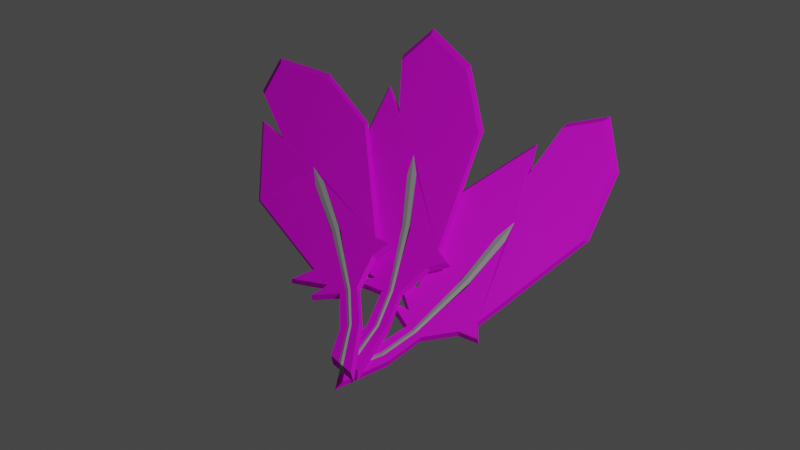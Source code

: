 # Source: LP_Feather.blend  (saved by Blender 2.92.15; exported with 4.5.12 LTS)
import bpy
from mathutils import Matrix  # noqa: F401  (used for matrix-valued properties, if any)

bpy.ops.wm.read_factory_settings(use_empty=True)
scene = bpy.context.scene
scene.name = 'Scene'

# ---- collections
col_collection = bpy.data.collections.new('Collection'); scene.collection.children.link(col_collection)

# ---- images (referenced by path relative to the original .blend; pixels are not part of the script)
import os
ASSET_DIR = os.environ.get("B2B_ASSET_DIR", "")  # directory of the original .blend (textures are referenced by path, not embedded)
HERE = os.path.dirname(os.path.abspath(__file__))  # packed textures are extracted next to this script under _unpacked/

def load_image(name, relpath, width, height, colorspace="sRGB"):
    """Load a texture the original file referenced (path relative to the .blend, or extracted next to this script)."""
    p = next((c for c in (os.path.join(HERE, relpath), os.path.join(ASSET_DIR, relpath)) if relpath and os.path.exists(c)), "")
    if p:
        img = bpy.data.images.load(p, check_existing=True)
        img.name = name
    else:  # same state as the original file: an image datablock whose file is absent (Cycles renders it pink)
        img = bpy.data.images.new(name, width, height)
        img.source = "FILE"
        img.filepath = "//" + (relpath or name)
    img.colorspace_settings.name = colorspace
    return img
img_imphenziapalette01_256_gradient_png = load_image('ImphenziaPalette01-256-Gradient.png', 'ImphenziaPalette01-256-Gradient.png', 1024, 1024, 'sRGB')

# ---- materials (node trees are filled in below, after node groups)
mat_material_002 = bpy.data.materials.new('Material.002')
mat_material_002.use_transparent_shadow = False
mat_material_001 = bpy.data.materials.new('Material.001')
mat_material_001.use_transparent_shadow = False

# ---- material node trees
mat_material_002.use_nodes = True; mat_material_002.node_tree.nodes.clear()
_N = mat_material_002.node_tree.nodes; _L = mat_material_002.node_tree.links
n0 = _N.new('ShaderNodeBsdfPrincipled'); n0.name = 'Principled BSDF'; n0.location = (10, 300)
n0.distribution = 'GGX'
n0.subsurface_method = 'BURLEY'
n0.inputs[1].default_value = 0.3235
n0.inputs[2].default_value = 0.6912
n0.inputs[3].default_value = 1.45
n0.inputs[13].default_value = 0.3382
n0.inputs[27].default_value = (0.0, 0.0, 0.0, 1.0)
n0.inputs[28].default_value = 1.0
n1 = _N.new('ShaderNodeOutputMaterial'); n1.name = 'Material Output'; n1.location = (300, 300)
n2 = _N.new('ShaderNodeTexImage'); n2.name = 'Image Texture'; n2.location = (-280, 280)
n2.image = img_imphenziapalette01_256_gradient_png
_L.new(n0.outputs[0], n1.inputs[0])
_L.new(n2.outputs[0], n0.inputs[0])
n1.is_active_output = True
mat_material_001.use_nodes = True; mat_material_001.node_tree.nodes.clear()
_N = mat_material_001.node_tree.nodes; _L = mat_material_001.node_tree.links
n0 = _N.new('ShaderNodeBsdfPrincipled'); n0.name = 'Principled BSDF'; n0.location = (10, 300)
n0.distribution = 'GGX'
n0.subsurface_method = 'BURLEY'
n0.inputs[0].default_value = (0.3185, 0.3185, 0.3185, 1.0)
n0.inputs[3].default_value = 1.45
n0.inputs[27].default_value = (0.0, 0.0, 0.0, 1.0)
n0.inputs[28].default_value = 1.0
n1 = _N.new('ShaderNodeOutputMaterial'); n1.name = 'Material Output'; n1.location = (300, 300)
_L.new(n0.outputs[0], n1.inputs[0])
n1.is_active_output = True

# ---- world
world_world = bpy.data.worlds.new('World'); scene.world = world_world
world_world.use_nodes = True; world_world.node_tree.nodes.clear()
_N = world_world.node_tree.nodes; _L = world_world.node_tree.links
n0 = _N.new('ShaderNodeOutputWorld'); n0.name = 'World Output'; n0.location = (300, 300)
n1 = _N.new('ShaderNodeBackground'); n1.name = 'Background'; n1.location = (10, 300)
n1.inputs[0].default_value = (0.05088, 0.05088, 0.05088, 1.0)
_L.new(n1.outputs[0], n0.inputs[0])
n0.is_active_output = True
world_world.color = (0.05088, 0.05088, 0.05088)
world_world.use_sun_shadow = False
world_world.sun_shadow_jitter_overblur = 0.0

# ---- cameras
cam_camera = bpy.data.cameras.new('Camera')
cam_camera.clip_end = 100.0
cam_camera.ortho_scale = 7.314

# ---- lights
light_light = bpy.data.lights.new('Light', 'POINT')
light_light.transmission_factor = 0.0
light_light.energy = 1000.0
light_light.shadow_soft_size = 0.1
light_light.shadow_maximum_resolution = 0.006
light_light.use_absolute_resolution = True

# ---- meshes
me_plane = bpy.data.meshes.new('Plane')
me_plane.from_pydata([(0.007954, -0.9432, 0.0), (0.01403, -1.049, 0.0), (0.166, -0.9214, 0.0), (0.09835, -0.8872, 0.0), (0.2538, -0.8057, 0.0), (0.1929, -0.775, 0.0), (0.1141, -0.6962, 0.0), (0.1856, -0.7127, 0.0), (0.1086, -0.5826, 0.0), (0.1929, -0.6193, 0.0), (0.246, -0.2017, 0.0), (0.4951, 0.09139, 0.0), (0.4951, -0.04598, 0.0), (0.5885, 0.2086, 0.0), (0.7442, 0.2819, 0.0), (0.8193, 0.04377, 0.0), (0.7607, -0.2676, 0.0), (0.442, -0.698, 0.0), (0.4566, -0.7603, 0.0), (0.3815, -0.7493, 0.0), (0.4896, -0.2584, -0.00313), (0.336, -0.5629, 0.0), (0.3717, -0.5695, 0.0), (0.007954, -0.9432, 0.04293), (0.01403, -1.049, 0.04293), (0.166, -0.9214, 0.04293), (0.4722, -0.344, 0.0), (0.438, -0.3331, 0.0), (0.1389, -0.9077, 0.0), (0.1254, -0.9009, 0.0), (0.2294, -0.7934, 0.0), (0.2172, -0.7873, 0.0), (0.0116, -1.007, 0.0), (0.01038, -0.9857, 0.0), (0.09835, -0.8872, 0.04293), (0.2538, -0.8057, 0.04293), (0.1929, -0.775, 0.04293), (0.1141, -0.6962, 0.04293), (0.1856, -0.7127, 0.04293), (0.1086, -0.5826, 0.04293), (0.1929, -0.6193, 0.04293), (0.246, -0.2017, 0.04293), (0.4951, 0.09139, 0.04293), (0.4951, -0.04598, 0.04293), (0.5885, 0.2086, 0.04293), (0.7442, 0.2819, 0.04293), (0.8193, 0.04377, 0.04293), (0.7607, -0.2676, 0.04293), (0.442, -0.698, 0.04293), (0.4566, -0.7603, 0.04293), (0.3815, -0.7493, 0.04293), (0.4896, -0.2584, 0.0464), (0.336, -0.5629, 0.04293), (0.3717, -0.5695, 0.04293), (0.4722, -0.344, 0.04293), (0.438, -0.3331, 0.04293), (0.1389, -0.9077, 0.04293), (0.1254, -0.9009, 0.04293), (0.2294, -0.7934, 0.04293), (0.2172, -0.7873, 0.04293), (0.0116, -1.007, 0.04293), (0.01038, -0.9857, 0.04293), (0.08831, -0.9034, 0.02146), (0.1877, -0.7855, 0.02146), (-0.0002979, -1.074, 0.02146), (-0.002849, -1.022, 0.02146), (0.6034, 0.2482, 0.02146), (0.5053, -0.01938, 0.02146), (0.1049, -0.7027, 0.02146), (0.3859, -0.7585, 0.02146), (0.2516, -0.8178, 0.02146), (-0.006678, -0.9623, 0.02146), (-0.004126, -0.9992, 0.02146), (0.767, 0.3252, 0.02146), (0.18, -0.72, 0.02146), (0.8459, 0.07493, 0.02146), (0.09912, -0.5834, 0.02146), (0.7844, -0.2523, 0.02146), (0.1877, -0.6219, 0.02146), (0.1594, -0.9393, 0.02146), (0.4494, -0.7046, 0.02146), (0.2435, -0.183, 0.02146), (0.4648, -0.7701, 0.02146), (0.5053, 0.125, 0.02146)], [], [(13, 14, 15, 12), (11, 12, 20, 10), (16, 20, 12, 15), (8, 9, 7), (17, 26, 20, 16), (6, 7, 5), (18, 19, 17), (10, 20, 27, 9), (21, 7, 9, 27), (22, 26, 17, 19), (28, 30, 4, 2), (0, 3, 29, 33), (30, 22, 19, 4), (7, 21, 31, 5), (3, 5, 31, 29), (32, 28, 2, 1), (44, 43, 46, 45), (42, 41, 51, 43), (47, 46, 43, 51), (39, 38, 40), (48, 47, 51, 54), (37, 36, 38), (49, 48, 50), (41, 40, 55, 51), (52, 55, 40, 38), (53, 50, 48, 54), (56, 25, 35, 58), (23, 61, 57, 34), (58, 35, 50, 53), (38, 36, 59, 52), (34, 57, 59, 36), (60, 24, 25, 56), (63, 62, 34, 36), (65, 64, 24, 60), (67, 43, 44, 66), (63, 36, 37, 68), (70, 69, 50, 35), (62, 71, 23, 34), (71, 72, 61, 23), (66, 44, 45, 73), (68, 37, 38, 74), (73, 45, 46, 75), (74, 38, 39, 76), (75, 46, 47, 77), (76, 39, 40, 78), (64, 79, 25, 24), (77, 47, 48, 80), (78, 40, 41, 81), (80, 48, 49, 82), (81, 41, 42, 83), (79, 70, 35, 25), (82, 49, 50, 69), (83, 42, 43, 67), (11, 83, 67, 12), (18, 82, 69, 19), (2, 4, 70, 79), (10, 81, 83, 11), (17, 80, 82, 18), (9, 78, 81, 10), (16, 77, 80, 17), (1, 2, 79, 64), (8, 76, 78, 9), (15, 75, 77, 16), (7, 74, 76, 8), (14, 73, 75, 15), (6, 68, 74, 7), (13, 66, 73, 14), (0, 33, 72, 71), (3, 0, 71, 62), (4, 19, 69, 70), (5, 63, 68, 6), (12, 67, 66, 13), (32, 1, 64, 65), (5, 3, 62, 63)])
_uv = me_plane.uv_layers.new(name='UVMap')
_uv.uv.foreach_set('vector', [0.8323, 0.664, 0.833, 0.664, 0.8321, 0.6634, 0.8313, 0.6637, 0.8315, 0.6634, 0.8313, 0.6637, 0.8306, 0.6641, 0.8313, 0.6636, 0.8314, 0.6629, 0.8306, 0.6641, 0.8313, 0.6637, 0.8321, 0.6634, 0.8324, 0.6638, 0.8324, 0.6639, 0.8326, 0.6639, 0.8227, 0.6602, 0.8283, 0.6646, 0.8306, 0.6641, 0.8314, 0.6629, 0.8326, 0.6639, 0.8326, 0.6639, 0.8327, 0.664, 0.8222, 0.6591, 0.8206, 0.6593, 0.8227, 0.6602, 0.8313, 0.6636, 0.8306, 0.6641, 0.8312, 0.6643, 0.8324, 0.6639, 0.8321, 0.6642, 0.8326, 0.6639, 0.8324, 0.6639, 0.8312, 0.6643, 0.8234, 0.664, 0.8283, 0.6646, 0.8227, 0.6602, 0.8206, 0.6593, 0.7946, 0.6533, 0.8139, 0.6603, 0.815, 0.6581, 0.7971, 0.6507, 0.8329, 0.664, 0.8329, 0.664, 0.8329, 0.664, 0.833, 0.6641, 0.8139, 0.6603, 0.8234, 0.664, 0.8206, 0.6593, 0.815, 0.6581, 0.8326, 0.6639, 0.8321, 0.6642, 0.8327, 0.664, 0.8327, 0.664, 0.8329, 0.664, 0.8327, 0.664, 0.8327, 0.664, 0.8329, 0.664, 0.7798, 0.6425, 0.7946, 0.6533, 0.7971, 0.6507, 0.7799, 0.6399, 0.8325, 0.6636, 0.8316, 0.663, 0.8319, 0.6638, 0.833, 0.6641, 0.8315, 0.6633, 0.8316, 0.6631, 0.8314, 0.6622, 0.8316, 0.663, 0.831, 0.6636, 0.8319, 0.6638, 0.8316, 0.663, 0.8314, 0.6622, 0.8324, 0.6638, 0.8326, 0.6638, 0.8325, 0.6637, 0.8233, 0.6589, 0.831, 0.6636, 0.8314, 0.6622, 0.8303, 0.6602, 0.8326, 0.6639, 0.8328, 0.6639, 0.8326, 0.6638, 0.8222, 0.6592, 0.8233, 0.6589, 0.8212, 0.6579, 0.8316, 0.6631, 0.8325, 0.6637, 0.8319, 0.6625, 0.8314, 0.6622, 0.8325, 0.6632, 0.8319, 0.6625, 0.8325, 0.6637, 0.8326, 0.6638, 0.8266, 0.6569, 0.8212, 0.6579, 0.8233, 0.6589, 0.8303, 0.6602, 0.7995, 0.6424, 0.7992, 0.6459, 0.8167, 0.6545, 0.8176, 0.6522, 0.8329, 0.664, 0.833, 0.664, 0.8329, 0.664, 0.8329, 0.664, 0.8176, 0.6522, 0.8167, 0.6545, 0.8212, 0.6579, 0.8266, 0.6569, 0.8326, 0.6638, 0.8328, 0.6639, 0.8328, 0.6639, 0.8325, 0.6632, 0.8329, 0.664, 0.8329, 0.664, 0.8328, 0.6639, 0.8328, 0.6639, 0.7816, 0.6384, 0.7797, 0.6402, 0.7992, 0.6459, 0.7995, 0.6424, 0.8328, 0.6639, 0.8329, 0.664, 0.8329, 0.664, 0.8328, 0.6639, 0.7793, 0.6398, 0.7781, 0.6392, 0.7797, 0.6402, 0.7816, 0.6384, 0.8315, 0.6634, 0.8316, 0.663, 0.8325, 0.6636, 0.8325, 0.6638, 0.8328, 0.6639, 0.8328, 0.6639, 0.8326, 0.6639, 0.8326, 0.6639, 0.8149, 0.6559, 0.8209, 0.6586, 0.8212, 0.6579, 0.8167, 0.6545, 0.8329, 0.664, 0.833, 0.664, 0.8329, 0.664, 0.8329, 0.664, 0.833, 0.664, 0.833, 0.664, 0.833, 0.664, 0.8329, 0.664, 0.8325, 0.6638, 0.8325, 0.6636, 0.833, 0.6641, 0.8335, 0.6643, 0.8326, 0.6639, 0.8326, 0.6639, 0.8326, 0.6638, 0.8326, 0.6639, 0.8335, 0.6643, 0.833, 0.6641, 0.8319, 0.6638, 0.8321, 0.6637, 0.8326, 0.6639, 0.8326, 0.6638, 0.8324, 0.6638, 0.8324, 0.6638, 0.8321, 0.6637, 0.8319, 0.6638, 0.831, 0.6636, 0.8314, 0.6633, 0.8324, 0.6638, 0.8324, 0.6638, 0.8325, 0.6637, 0.8324, 0.6638, 0.7781, 0.6392, 0.7963, 0.6475, 0.7992, 0.6459, 0.7797, 0.6402, 0.8314, 0.6633, 0.831, 0.6636, 0.8233, 0.6589, 0.823, 0.6596, 0.8324, 0.6638, 0.8325, 0.6637, 0.8316, 0.6631, 0.8314, 0.6633, 0.823, 0.6596, 0.8233, 0.6589, 0.8222, 0.6592, 0.8222, 0.6592, 0.8314, 0.6633, 0.8316, 0.6631, 0.8315, 0.6633, 0.8315, 0.6634, 0.7963, 0.6475, 0.8149, 0.6559, 0.8167, 0.6545, 0.7992, 0.6459, 0.8222, 0.6592, 0.8222, 0.6592, 0.8212, 0.6579, 0.8209, 0.6586, 0.8315, 0.6634, 0.8315, 0.6633, 0.8316, 0.663, 0.8315, 0.6634, 0.8315, 0.6634, 0.8315, 0.6634, 0.8315, 0.6634, 0.8313, 0.6637, 0.8222, 0.6591, 0.8222, 0.6592, 0.8209, 0.6586, 0.8206, 0.6593, 0.7971, 0.6507, 0.815, 0.6581, 0.8149, 0.6559, 0.7963, 0.6475, 0.8313, 0.6636, 0.8314, 0.6633, 0.8315, 0.6634, 0.8315, 0.6634, 0.8227, 0.6602, 0.823, 0.6596, 0.8222, 0.6592, 0.8222, 0.6591, 0.8324, 0.6639, 0.8324, 0.6638, 0.8314, 0.6633, 0.8313, 0.6636, 0.8314, 0.6629, 0.8314, 0.6633, 0.823, 0.6596, 0.8227, 0.6602, 0.7799, 0.6399, 0.7971, 0.6507, 0.7963, 0.6475, 0.7781, 0.6392, 0.8324, 0.6638, 0.8324, 0.6638, 0.8324, 0.6638, 0.8324, 0.6639, 0.8321, 0.6634, 0.8321, 0.6637, 0.8314, 0.6633, 0.8314, 0.6629, 0.8326, 0.6639, 0.8326, 0.6639, 0.8324, 0.6638, 0.8324, 0.6638, 0.833, 0.664, 0.8335, 0.6643, 0.8321, 0.6637, 0.8321, 0.6634, 0.8326, 0.6639, 0.8326, 0.6639, 0.8326, 0.6639, 0.8326, 0.6639, 0.8323, 0.664, 0.8325, 0.6638, 0.8335, 0.6643, 0.833, 0.664, 0.8329, 0.664, 0.833, 0.6641, 0.833, 0.664, 0.833, 0.664, 0.8329, 0.664, 0.8329, 0.664, 0.833, 0.664, 0.8329, 0.664, 0.815, 0.6581, 0.8206, 0.6593, 0.8209, 0.6586, 0.8149, 0.6559, 0.8327, 0.664, 0.8328, 0.6639, 0.8326, 0.6639, 0.8326, 0.6639, 0.8313, 0.6637, 0.8315, 0.6634, 0.8325, 0.6638, 0.8323, 0.664, 0.7798, 0.6425, 0.7799, 0.6399, 0.7781, 0.6392, 0.7793, 0.6398, 0.8327, 0.664, 0.8329, 0.664, 0.8329, 0.664, 0.8328, 0.6639])
me_plane.materials.append(mat_material_002)
me_plane.use_remesh_fix_poles = True
me_plane.use_remesh_preserve_attributes = False
me_plane.use_mirror_vertex_groups = False
me_plane.update()
me_plane_001 = bpy.data.meshes.new('Plane.001')
me_plane_001.from_pydata([(0.4896, -0.2584, -0.00313), (0.3616, -0.5484, -0.00313), (0.01099, -0.9963, -0.00313), (0.1322, -0.9043, -0.00313), (0.2233, -0.7903, -0.00313), (0.336, -0.5629, 0.0), (0.3717, -0.5695, 0.0), (0.4722, -0.344, 0.0), (0.438, -0.3331, 0.0), (0.1389, -0.9077, 0.0), (0.1254, -0.9009, 0.0), (0.2294, -0.7934, 0.0), (0.2172, -0.7873, 0.0), (0.0116, -1.007, 0.0), (0.01038, -0.9857, 0.0), (0.4896, -0.2584, 0.0464), (0.3609, -0.55, 0.0464), (0.01099, -0.9963, 0.0464), (0.1322, -0.9043, 0.0464), (0.2233, -0.7903, 0.0464), (0.3461, -0.5457, 0.04293), (0.3771, -0.5519, 0.04293), (0.4722, -0.344, 0.04293), (0.438, -0.3331, 0.04293), (0.1389, -0.9077, 0.04293), (0.1254, -0.9009, 0.04293), (0.2306, -0.794, 0.04293), (0.216, -0.7867, 0.04293), (0.0116, -1.007, 0.04293), (0.01038, -0.9857, 0.04293), (-0.002849, -1.022, 0.02146), (-0.004126, -0.9992, 0.02146), (-0.003488, -1.01, 0.02164)], [], [(2, 3, 9, 13), (3, 4, 11, 9), (5, 1, 4, 12), (4, 1, 6, 11), (1, 5, 8, 0), (10, 12, 4, 3), (14, 10, 3, 2), (1, 0, 7, 6), (17, 28, 24, 18), (18, 24, 26, 19), (20, 27, 19, 16), (19, 26, 21, 16), (16, 15, 23, 20), (25, 18, 19, 27), (29, 17, 18, 25), (16, 21, 22, 15), (32, 30, 28, 17), (31, 32, 17, 29), (14, 2, 32, 31), (2, 13, 30, 32)])
_uv = me_plane_001.uv_layers.new(name='UVMap')
_uv.uv.foreach_set('vector', [0.0, 0.0, 0.0, 0.0, 0.0, 0.0, 0.0, 0.0, 0.0, 0.0, 0.0, 0.0, 0.0, 0.0, 0.0, 0.0, 0.0, 0.0, 0.0, 0.0, 0.0, 0.0, 0.0, 0.0, 0.0, 0.0, 0.0, 0.0, 0.0, 0.0, 0.0, 0.0, 0.0, 0.0, 0.0, 0.0, 0.0, 0.0, 0.0, 0.0, 0.0, 0.0, 0.0, 0.0, 0.0, 0.0, 0.0, 0.0, 0.0, 0.0, 0.0, 0.0, 0.0, 0.0, 0.0, 0.0, 0.0, 0.0, 0.0, 0.0, 0.0, 0.0, 0.0, 0.0, 0.0, 0.0, 0.0, 0.0, 0.0, 0.0, 0.0, 0.0, 0.0, 0.0, 0.0, 0.0, 0.0, 0.0, 0.0, 0.0, 0.0, 0.0, 0.0, 0.0, 0.0, 0.0, 0.0, 0.0, 0.0, 0.0, 0.0, 0.0, 0.0, 0.0, 0.0, 0.0, 0.0, 0.0, 0.0, 0.0, 0.0, 0.0, 0.0, 0.0, 0.0, 0.0, 0.0, 0.0, 0.0, 0.0, 0.0, 0.0, 0.0, 0.0, 0.0, 0.0, 0.0, 0.0, 0.0, 0.0, 0.0, 0.0, 0.0, 0.0, 0.0, 0.0, 0.0, 0.0, 0.0, 0.0, 0.0, 0.0, 0.0, 0.0, 0.0, 0.0, 0.0, 0.0, 0.0, 0.0, 0.0, 0.0, 0.0, 0.0, 0.0, 0.0, 0.0, 0.0, 0.0, 0.0, 0.0, 0.0, 0.0, 0.0, 0.0, 0.0, 0.0, 0.0, 0.0, 0.0])
me_plane_001.materials.append(mat_material_001)
me_plane_001.use_remesh_fix_poles = True
me_plane_001.use_remesh_preserve_attributes = False
me_plane_001.use_mirror_vertex_groups = False
me_plane_001.update()
me_plane_002 = bpy.data.meshes.new('Plane.002')
me_plane_002.from_pydata([(0.007954, -0.9432, 0.0), (0.01403, -1.049, 0.0), (0.166, -0.9214, 0.0), (0.09835, -0.8872, 0.0), (0.2538, -0.8057, 0.0), (0.1929, -0.775, 0.0), (0.1141, -0.6962, 0.0), (0.1856, -0.7127, 0.0), (0.1086, -0.5826, 0.0), (0.1929, -0.6193, 0.0), (0.246, -0.2017, 0.0), (0.4951, 0.09139, 0.0), (0.4951, -0.04598, 0.0), (0.5885, 0.2086, 0.0), (0.7442, 0.2819, 0.0), (0.8193, 0.04377, 0.0), (0.7607, -0.2676, 0.0), (0.442, -0.698, 0.0), (0.4566, -0.7603, 0.0), (0.3815, -0.7493, 0.0), (0.4896, -0.2584, -0.00313), (0.336, -0.5629, 0.0), (0.3717, -0.5695, 0.0), (0.007954, -0.9432, 0.04293), (0.01403, -1.049, 0.04293), (0.166, -0.9214, 0.04293), (0.4722, -0.344, 0.0), (0.438, -0.3331, 0.0), (0.1389, -0.9077, 0.0), (0.1254, -0.9009, 0.0), (0.2294, -0.7934, 0.0), (0.2172, -0.7873, 0.0), (0.0116, -1.007, 0.0), (0.01038, -0.9857, 0.0), (0.09835, -0.8872, 0.04293), (0.2538, -0.8057, 0.04293), (0.1929, -0.775, 0.04293), (0.1141, -0.6962, 0.04293), (0.1856, -0.7127, 0.04293), (0.1086, -0.5826, 0.04293), (0.1929, -0.6193, 0.04293), (0.246, -0.2017, 0.04293), (0.4951, 0.09139, 0.04293), (0.4951, -0.04598, 0.04293), (0.5885, 0.2086, 0.04293), (0.7442, 0.2819, 0.04293), (0.8193, 0.04377, 0.04293), (0.7607, -0.2676, 0.04293), (0.442, -0.698, 0.04293), (0.4566, -0.7603, 0.04293), (0.3815, -0.7493, 0.04293), (0.4896, -0.2584, 0.0464), (0.336, -0.5629, 0.04293), (0.3717, -0.5695, 0.04293), (0.4722, -0.344, 0.04293), (0.438, -0.3331, 0.04293), (0.1389, -0.9077, 0.04293), (0.1254, -0.9009, 0.04293), (0.2294, -0.7934, 0.04293), (0.2172, -0.7873, 0.04293), (0.0116, -1.007, 0.04293), (0.01038, -0.9857, 0.04293), (0.08831, -0.9034, 0.02146), (0.1877, -0.7855, 0.02146), (-0.0002979, -1.074, 0.02146), (-0.002849, -1.022, 0.02146), (0.6034, 0.2482, 0.02146), (0.5053, -0.01938, 0.02146), (0.1049, -0.7027, 0.02146), (0.3859, -0.7585, 0.02146), (0.2516, -0.8178, 0.02146), (-0.006678, -0.9623, 0.02146), (-0.004126, -0.9992, 0.02146), (0.767, 0.3252, 0.02146), (0.18, -0.72, 0.02146), (0.8459, 0.07493, 0.02146), (0.09912, -0.5834, 0.02146), (0.7844, -0.2523, 0.02146), (0.1877, -0.6219, 0.02146), (0.1594, -0.9393, 0.02146), (0.4494, -0.7046, 0.02146), (0.2435, -0.183, 0.02146), (0.4648, -0.7701, 0.02146), (0.5053, 0.125, 0.02146)], [], [(13, 14, 15, 12), (11, 12, 20, 10), (16, 20, 12, 15), (8, 9, 7), (17, 26, 20, 16), (6, 7, 5), (18, 19, 17), (10, 20, 27, 9), (21, 7, 9, 27), (22, 26, 17, 19), (28, 30, 4, 2), (0, 3, 29, 33), (30, 22, 19, 4), (7, 21, 31, 5), (3, 5, 31, 29), (32, 28, 2, 1), (44, 43, 46, 45), (42, 41, 51, 43), (47, 46, 43, 51), (39, 38, 40), (48, 47, 51, 54), (37, 36, 38), (49, 48, 50), (41, 40, 55, 51), (52, 55, 40, 38), (53, 50, 48, 54), (56, 25, 35, 58), (23, 61, 57, 34), (58, 35, 50, 53), (38, 36, 59, 52), (34, 57, 59, 36), (60, 24, 25, 56), (63, 62, 34, 36), (65, 64, 24, 60), (67, 43, 44, 66), (63, 36, 37, 68), (70, 69, 50, 35), (62, 71, 23, 34), (71, 72, 61, 23), (66, 44, 45, 73), (68, 37, 38, 74), (73, 45, 46, 75), (74, 38, 39, 76), (75, 46, 47, 77), (76, 39, 40, 78), (64, 79, 25, 24), (77, 47, 48, 80), (78, 40, 41, 81), (80, 48, 49, 82), (81, 41, 42, 83), (79, 70, 35, 25), (82, 49, 50, 69), (83, 42, 43, 67), (11, 83, 67, 12), (18, 82, 69, 19), (2, 4, 70, 79), (10, 81, 83, 11), (17, 80, 82, 18), (9, 78, 81, 10), (16, 77, 80, 17), (1, 2, 79, 64), (8, 76, 78, 9), (15, 75, 77, 16), (7, 74, 76, 8), (14, 73, 75, 15), (6, 68, 74, 7), (13, 66, 73, 14), (0, 33, 72, 71), (3, 0, 71, 62), (4, 19, 69, 70), (5, 63, 68, 6), (12, 67, 66, 13), (32, 1, 64, 65), (5, 3, 62, 63)])
_uv = me_plane_002.uv_layers.new(name='UVMap')
_uv.uv.foreach_set('vector', [0.4616, 0.5464, 0.4625, 0.5462, 0.4613, 0.5457, 0.4603, 0.5464, 0.4605, 0.546, 0.4603, 0.5464, 0.4595, 0.5474, 0.4603, 0.5463, 0.4603, 0.5452, 0.4595, 0.5474, 0.4603, 0.5464, 0.4613, 0.5457, 0.4617, 0.5461, 0.4617, 0.5463, 0.462, 0.5462, 0.4492, 0.545, 0.4568, 0.5491, 0.4595, 0.5474, 0.4603, 0.5452, 0.462, 0.5462, 0.462, 0.5462, 0.4621, 0.5463, 0.4484, 0.5435, 0.4464, 0.5445, 0.4492, 0.545, 0.4603, 0.5463, 0.4595, 0.5474, 0.4602, 0.5474, 0.4617, 0.5463, 0.4614, 0.547, 0.462, 0.5462, 0.4617, 0.5463, 0.4602, 0.5474, 0.4506, 0.5503, 0.4568, 0.5491, 0.4492, 0.545, 0.4464, 0.5445, 0.4134, 0.5468, 0.4384, 0.549, 0.4393, 0.5452, 0.416, 0.5418, 0.4624, 0.5463, 0.4623, 0.5463, 0.4623, 0.5463, 0.4624, 0.5463, 0.4384, 0.549, 0.4506, 0.5503, 0.4464, 0.5445, 0.4393, 0.5452, 0.462, 0.5462, 0.4614, 0.547, 0.4622, 0.5463, 0.4621, 0.5463, 0.4623, 0.5463, 0.4621, 0.5463, 0.4622, 0.5463, 0.4623, 0.5463, 0.3934, 0.5369, 0.4134, 0.5468, 0.416, 0.5418, 0.393, 0.533, 0.4617, 0.5458, 0.4606, 0.5453, 0.4611, 0.5464, 0.4624, 0.5463, 0.4606, 0.5458, 0.4605, 0.5454, 0.4602, 0.5442, 0.4606, 0.5453, 0.46, 0.5464, 0.4611, 0.5464, 0.4606, 0.5453, 0.4602, 0.5442, 0.4617, 0.5461, 0.462, 0.5461, 0.4618, 0.546, 0.4497, 0.5427, 0.46, 0.5464, 0.4602, 0.5442, 0.4585, 0.5416, 0.462, 0.5462, 0.4622, 0.5461, 0.462, 0.5461, 0.4483, 0.5437, 0.4497, 0.5427, 0.4469, 0.5421, 0.4605, 0.5454, 0.4618, 0.546, 0.4609, 0.5444, 0.4602, 0.5442, 0.4617, 0.5452, 0.4609, 0.5444, 0.4618, 0.546, 0.462, 0.5461, 0.4534, 0.5383, 0.4469, 0.5421, 0.4497, 0.5427, 0.4585, 0.5416, 0.4177, 0.5282, 0.4179, 0.5337, 0.4408, 0.5389, 0.4415, 0.5351, 0.4624, 0.5462, 0.4624, 0.5462, 0.4624, 0.5462, 0.4623, 0.5462, 0.4415, 0.5351, 0.4408, 0.5389, 0.4469, 0.5421, 0.4534, 0.5383, 0.462, 0.5461, 0.4622, 0.5461, 0.4622, 0.5461, 0.4617, 0.5452, 0.4623, 0.5462, 0.4624, 0.5462, 0.4622, 0.5461, 0.4622, 0.5461, 0.395, 0.53, 0.3929, 0.5335, 0.4179, 0.5337, 0.4177, 0.5282, 0.4622, 0.5462, 0.4624, 0.5462, 0.4623, 0.5462, 0.4622, 0.5461, 0.3924, 0.5331, 0.3907, 0.5328, 0.3929, 0.5335, 0.395, 0.53, 0.4605, 0.5459, 0.4606, 0.5453, 0.4617, 0.5458, 0.4618, 0.5461, 0.4622, 0.5462, 0.4622, 0.5461, 0.462, 0.5462, 0.462, 0.5462, 0.4388, 0.5418, 0.4466, 0.5433, 0.4469, 0.5421, 0.4408, 0.5389, 0.4624, 0.5462, 0.4624, 0.5462, 0.4624, 0.5462, 0.4623, 0.5462, 0.4624, 0.5462, 0.4624, 0.5463, 0.4624, 0.5462, 0.4624, 0.5462, 0.4618, 0.5461, 0.4617, 0.5458, 0.4624, 0.5463, 0.4631, 0.5464, 0.462, 0.5462, 0.462, 0.5462, 0.462, 0.5461, 0.462, 0.5462, 0.4631, 0.5464, 0.4624, 0.5463, 0.4611, 0.5464, 0.4613, 0.546, 0.462, 0.5462, 0.462, 0.5461, 0.4617, 0.5461, 0.4617, 0.5461, 0.4613, 0.546, 0.4611, 0.5464, 0.46, 0.5464, 0.4604, 0.5459, 0.4617, 0.5461, 0.4617, 0.5461, 0.4618, 0.546, 0.4617, 0.5461, 0.3907, 0.5328, 0.4145, 0.5373, 0.4179, 0.5337, 0.3929, 0.5335, 0.4604, 0.5459, 0.46, 0.5464, 0.4497, 0.5427, 0.4495, 0.5438, 0.4617, 0.5461, 0.4618, 0.546, 0.4605, 0.5454, 0.4604, 0.5459, 0.4495, 0.5438, 0.4497, 0.5427, 0.4483, 0.5437, 0.4484, 0.5436, 0.4604, 0.5459, 0.4605, 0.5454, 0.4606, 0.5458, 0.4606, 0.5459, 0.4145, 0.5373, 0.4388, 0.5418, 0.4408, 0.5389, 0.4179, 0.5337, 0.4484, 0.5436, 0.4483, 0.5437, 0.4469, 0.5421, 0.4466, 0.5433, 0.4606, 0.5459, 0.4606, 0.5458, 0.4606, 0.5453, 0.4605, 0.5459, 0.4605, 0.546, 0.4606, 0.5459, 0.4605, 0.5459, 0.4603, 0.5464, 0.4484, 0.5435, 0.4484, 0.5436, 0.4466, 0.5433, 0.4464, 0.5445, 0.416, 0.5418, 0.4393, 0.5452, 0.4388, 0.5418, 0.4145, 0.5373, 0.4603, 0.5463, 0.4604, 0.5459, 0.4606, 0.5459, 0.4605, 0.546, 0.4492, 0.545, 0.4495, 0.5438, 0.4484, 0.5436, 0.4484, 0.5435, 0.4617, 0.5463, 0.4617, 0.5461, 0.4604, 0.5459, 0.4603, 0.5463, 0.4603, 0.5452, 0.4604, 0.5459, 0.4495, 0.5438, 0.4492, 0.545, 0.393, 0.533, 0.416, 0.5418, 0.4145, 0.5373, 0.3907, 0.5328, 0.4617, 0.5461, 0.4617, 0.5461, 0.4617, 0.5461, 0.4617, 0.5463, 0.4613, 0.5457, 0.4613, 0.546, 0.4604, 0.5459, 0.4603, 0.5452, 0.462, 0.5462, 0.462, 0.5462, 0.4617, 0.5461, 0.4617, 0.5461, 0.4625, 0.5462, 0.4631, 0.5464, 0.4613, 0.546, 0.4613, 0.5457, 0.462, 0.5462, 0.462, 0.5462, 0.462, 0.5462, 0.462, 0.5462, 0.4616, 0.5464, 0.4618, 0.5461, 0.4631, 0.5464, 0.4625, 0.5462, 0.4624, 0.5463, 0.4624, 0.5463, 0.4624, 0.5463, 0.4624, 0.5462, 0.4623, 0.5463, 0.4624, 0.5463, 0.4624, 0.5462, 0.4624, 0.5462, 0.4393, 0.5452, 0.4464, 0.5445, 0.4466, 0.5433, 0.4388, 0.5418, 0.4621, 0.5463, 0.4622, 0.5462, 0.462, 0.5462, 0.462, 0.5462, 0.4603, 0.5464, 0.4605, 0.5459, 0.4618, 0.5461, 0.4616, 0.5464, 0.3934, 0.5369, 0.393, 0.533, 0.3907, 0.5328, 0.3924, 0.5331, 0.4621, 0.5463, 0.4623, 0.5463, 0.4624, 0.5462, 0.4622, 0.5462])
me_plane_002.materials.append(mat_material_002)
me_plane_002.use_remesh_fix_poles = True
me_plane_002.use_remesh_preserve_attributes = False
me_plane_002.use_mirror_vertex_groups = False
me_plane_002.update()
me_plane_003 = bpy.data.meshes.new('Plane.003')
me_plane_003.from_pydata([(0.4896, -0.2584, -0.00313), (0.3616, -0.5484, -0.00313), (0.01099, -0.9963, -0.00313), (0.1322, -0.9043, -0.00313), (0.2233, -0.7903, -0.00313), (0.336, -0.5629, 0.0), (0.3717, -0.5695, 0.0), (0.4722, -0.344, 0.0), (0.438, -0.3331, 0.0), (0.1389, -0.9077, 0.0), (0.1254, -0.9009, 0.0), (0.2294, -0.7934, 0.0), (0.2172, -0.7873, 0.0), (0.0116, -1.007, 0.0), (0.01038, -0.9857, 0.0), (0.4896, -0.2584, 0.0464), (0.3609, -0.55, 0.0464), (0.01099, -0.9963, 0.0464), (0.1322, -0.9043, 0.0464), (0.2233, -0.7903, 0.0464), (0.3461, -0.5457, 0.04293), (0.3771, -0.5519, 0.04293), (0.4722, -0.344, 0.04293), (0.438, -0.3331, 0.04293), (0.1389, -0.9077, 0.04293), (0.1254, -0.9009, 0.04293), (0.2306, -0.794, 0.04293), (0.216, -0.7867, 0.04293), (0.0116, -1.007, 0.04293), (0.01038, -0.9857, 0.04293), (-0.002849, -1.022, 0.02146), (-0.004126, -0.9992, 0.02146), (-0.003488, -1.01, 0.02164)], [], [(2, 3, 9, 13), (3, 4, 11, 9), (5, 1, 4, 12), (4, 1, 6, 11), (1, 5, 8, 0), (10, 12, 4, 3), (14, 10, 3, 2), (1, 0, 7, 6), (17, 28, 24, 18), (18, 24, 26, 19), (20, 27, 19, 16), (19, 26, 21, 16), (16, 15, 23, 20), (25, 18, 19, 27), (29, 17, 18, 25), (16, 21, 22, 15), (32, 30, 28, 17), (31, 32, 17, 29), (14, 2, 32, 31), (2, 13, 30, 32)])
_uv = me_plane_003.uv_layers.new(name='UVMap')
_uv.uv.foreach_set('vector', [0.0, 0.0, 0.0, 0.0, 0.0, 0.0, 0.0, 0.0, 0.0, 0.0, 0.0, 0.0, 0.0, 0.0, 0.0, 0.0, 0.0, 0.0, 0.0, 0.0, 0.0, 0.0, 0.0, 0.0, 0.0, 0.0, 0.0, 0.0, 0.0, 0.0, 0.0, 0.0, 0.0, 0.0, 0.0, 0.0, 0.0, 0.0, 0.0, 0.0, 0.0, 0.0, 0.0, 0.0, 0.0, 0.0, 0.0, 0.0, 0.0, 0.0, 0.0, 0.0, 0.0, 0.0, 0.0, 0.0, 0.0, 0.0, 0.0, 0.0, 0.0, 0.0, 0.0, 0.0, 0.0, 0.0, 0.0, 0.0, 0.0, 0.0, 0.0, 0.0, 0.0, 0.0, 0.0, 0.0, 0.0, 0.0, 0.0, 0.0, 0.0, 0.0, 0.0, 0.0, 0.0, 0.0, 0.0, 0.0, 0.0, 0.0, 0.0, 0.0, 0.0, 0.0, 0.0, 0.0, 0.0, 0.0, 0.0, 0.0, 0.0, 0.0, 0.0, 0.0, 0.0, 0.0, 0.0, 0.0, 0.0, 0.0, 0.0, 0.0, 0.0, 0.0, 0.0, 0.0, 0.0, 0.0, 0.0, 0.0, 0.0, 0.0, 0.0, 0.0, 0.0, 0.0, 0.0, 0.0, 0.0, 0.0, 0.0, 0.0, 0.0, 0.0, 0.0, 0.0, 0.0, 0.0, 0.0, 0.0, 0.0, 0.0, 0.0, 0.0, 0.0, 0.0, 0.0, 0.0, 0.0, 0.0, 0.0, 0.0, 0.0, 0.0, 0.0, 0.0, 0.0, 0.0, 0.0, 0.0])
me_plane_003.materials.append(mat_material_001)
me_plane_003.use_remesh_fix_poles = True
me_plane_003.use_remesh_preserve_attributes = False
me_plane_003.use_mirror_vertex_groups = False
me_plane_003.update()
me_plane_004 = bpy.data.meshes.new('Plane.004')
me_plane_004.from_pydata([(0.007954, -0.9432, 0.0), (0.01403, -1.049, 0.0), (0.166, -0.9214, 0.0), (0.09835, -0.8872, 0.0), (0.2538, -0.8057, 0.0), (0.1929, -0.775, 0.0), (0.1141, -0.6962, 0.0), (0.1856, -0.7127, 0.0), (0.1086, -0.5826, 0.0), (0.1929, -0.6193, 0.0), (0.246, -0.2017, 0.0), (0.4951, 0.09139, 0.0), (0.4951, -0.04598, 0.0), (0.5885, 0.2086, 0.0), (0.7442, 0.2819, 0.0), (0.8193, 0.04377, 0.0), (0.7607, -0.2676, 0.0), (0.442, -0.698, 0.0), (0.4566, -0.7603, 0.0), (0.3815, -0.7493, 0.0), (0.4896, -0.2584, -0.00313), (0.336, -0.5629, 0.0), (0.3717, -0.5695, 0.0), (0.007954, -0.9432, 0.04293), (0.01403, -1.049, 0.04293), (0.166, -0.9214, 0.04293), (0.4722, -0.344, 0.0), (0.438, -0.3331, 0.0), (0.1389, -0.9077, 0.0), (0.1254, -0.9009, 0.0), (0.2294, -0.7934, 0.0), (0.2172, -0.7873, 0.0), (0.0116, -1.007, 0.0), (0.01038, -0.9857, 0.0), (0.09835, -0.8872, 0.04293), (0.2538, -0.8057, 0.04293), (0.1929, -0.775, 0.04293), (0.1141, -0.6962, 0.04293), (0.1856, -0.7127, 0.04293), (0.1086, -0.5826, 0.04293), (0.1929, -0.6193, 0.04293), (0.246, -0.2017, 0.04293), (0.4951, 0.09139, 0.04293), (0.4951, -0.04598, 0.04293), (0.5885, 0.2086, 0.04293), (0.7442, 0.2819, 0.04293), (0.8193, 0.04377, 0.04293), (0.7607, -0.2676, 0.04293), (0.442, -0.698, 0.04293), (0.4566, -0.7603, 0.04293), (0.3815, -0.7493, 0.04293), (0.4896, -0.2584, 0.0464), (0.336, -0.5629, 0.04293), (0.3717, -0.5695, 0.04293), (0.4722, -0.344, 0.04293), (0.438, -0.3331, 0.04293), (0.1389, -0.9077, 0.04293), (0.1254, -0.9009, 0.04293), (0.2294, -0.7934, 0.04293), (0.2172, -0.7873, 0.04293), (0.0116, -1.007, 0.04293), (0.01038, -0.9857, 0.04293), (0.08831, -0.9034, 0.02146), (0.1877, -0.7855, 0.02146), (-0.0002979, -1.074, 0.02146), (-0.002849, -1.022, 0.02146), (0.6034, 0.2482, 0.02146), (0.5053, -0.01938, 0.02146), (0.1049, -0.7027, 0.02146), (0.3859, -0.7585, 0.02146), (0.2516, -0.8178, 0.02146), (-0.006678, -0.9623, 0.02146), (-0.004126, -0.9992, 0.02146), (0.767, 0.3252, 0.02146), (0.18, -0.72, 0.02146), (0.8459, 0.07493, 0.02146), (0.09912, -0.5834, 0.02146), (0.7844, -0.2523, 0.02146), (0.1877, -0.6219, 0.02146), (0.1594, -0.9393, 0.02146), (0.4494, -0.7046, 0.02146), (0.2435, -0.183, 0.02146), (0.4648, -0.7701, 0.02146), (0.5053, 0.125, 0.02146)], [], [(13, 14, 15, 12), (11, 12, 20, 10), (16, 20, 12, 15), (8, 9, 7), (17, 26, 20, 16), (6, 7, 5), (18, 19, 17), (10, 20, 27, 9), (21, 7, 9, 27), (22, 26, 17, 19), (28, 30, 4, 2), (0, 3, 29, 33), (30, 22, 19, 4), (7, 21, 31, 5), (3, 5, 31, 29), (32, 28, 2, 1), (44, 43, 46, 45), (42, 41, 51, 43), (47, 46, 43, 51), (39, 38, 40), (48, 47, 51, 54), (37, 36, 38), (49, 48, 50), (41, 40, 55, 51), (52, 55, 40, 38), (53, 50, 48, 54), (56, 25, 35, 58), (23, 61, 57, 34), (58, 35, 50, 53), (38, 36, 59, 52), (34, 57, 59, 36), (60, 24, 25, 56), (63, 62, 34, 36), (65, 64, 24, 60), (67, 43, 44, 66), (63, 36, 37, 68), (70, 69, 50, 35), (62, 71, 23, 34), (71, 72, 61, 23), (66, 44, 45, 73), (68, 37, 38, 74), (73, 45, 46, 75), (74, 38, 39, 76), (75, 46, 47, 77), (76, 39, 40, 78), (64, 79, 25, 24), (77, 47, 48, 80), (78, 40, 41, 81), (80, 48, 49, 82), (81, 41, 42, 83), (79, 70, 35, 25), (82, 49, 50, 69), (83, 42, 43, 67), (11, 83, 67, 12), (18, 82, 69, 19), (2, 4, 70, 79), (10, 81, 83, 11), (17, 80, 82, 18), (9, 78, 81, 10), (16, 77, 80, 17), (1, 2, 79, 64), (8, 76, 78, 9), (15, 75, 77, 16), (7, 74, 76, 8), (14, 73, 75, 15), (6, 68, 74, 7), (13, 66, 73, 14), (0, 33, 72, 71), (3, 0, 71, 62), (4, 19, 69, 70), (5, 63, 68, 6), (12, 67, 66, 13), (32, 1, 64, 65), (5, 3, 62, 63)])
_uv = me_plane_004.uv_layers.new(name='UVMap')
_uv.uv.foreach_set('vector', [0.5868, 0.4295, 0.5875, 0.4294, 0.5866, 0.4289, 0.5858, 0.4293, 0.586, 0.4291, 0.5858, 0.4293, 0.5852, 0.4298, 0.5858, 0.4292, 0.5858, 0.4285, 0.5852, 0.4298, 0.5858, 0.4293, 0.5866, 0.4289, 0.5869, 0.4293, 0.5869, 0.4294, 0.5871, 0.4294, 0.5771, 0.4272, 0.5831, 0.4306, 0.5852, 0.4298, 0.5858, 0.4285, 0.5871, 0.4293, 0.5871, 0.4294, 0.5873, 0.4294, 0.5764, 0.4262, 0.5749, 0.4266, 0.5771, 0.4272, 0.5858, 0.4292, 0.5852, 0.4298, 0.5858, 0.4299, 0.5869, 0.4294, 0.5866, 0.4297, 0.5871, 0.4294, 0.5869, 0.4294, 0.5858, 0.4299, 0.5782, 0.4307, 0.5831, 0.4306, 0.5771, 0.4272, 0.5749, 0.4266, 0.549, 0.4244, 0.5686, 0.4285, 0.5693, 0.4262, 0.551, 0.4215, 0.5875, 0.4294, 0.5874, 0.4294, 0.5874, 0.4294, 0.5875, 0.4294, 0.5686, 0.4285, 0.5782, 0.4307, 0.5749, 0.4266, 0.5693, 0.4262, 0.5871, 0.4294, 0.5866, 0.4297, 0.5873, 0.4295, 0.5873, 0.4294, 0.5874, 0.4294, 0.5873, 0.4294, 0.5873, 0.4295, 0.5874, 0.4294, 0.5332, 0.416, 0.549, 0.4244, 0.551, 0.4215, 0.5329, 0.4135, 0.5869, 0.429, 0.586, 0.4286, 0.5865, 0.4293, 0.5875, 0.4295, 0.586, 0.4289, 0.586, 0.4287, 0.5857, 0.4279, 0.586, 0.4286, 0.5856, 0.4293, 0.5865, 0.4293, 0.586, 0.4286, 0.5857, 0.4279, 0.5869, 0.4293, 0.5872, 0.4293, 0.587, 0.4292, 0.5775, 0.4258, 0.5856, 0.4293, 0.5857, 0.4279, 0.5844, 0.4261, 0.5871, 0.4293, 0.5873, 0.4293, 0.5872, 0.4293, 0.5764, 0.4263, 0.5775, 0.4258, 0.5753, 0.4251, 0.586, 0.4287, 0.587, 0.4292, 0.5863, 0.4281, 0.5857, 0.4279, 0.5869, 0.4287, 0.5863, 0.4281, 0.587, 0.4292, 0.5872, 0.4293, 0.5803, 0.4234, 0.5753, 0.4251, 0.5775, 0.4258, 0.5844, 0.4261, 0.5522, 0.4132, 0.5524, 0.4167, 0.5704, 0.4224, 0.571, 0.4201, 0.5875, 0.4294, 0.5875, 0.4294, 0.5874, 0.4294, 0.5874, 0.4294, 0.571, 0.4201, 0.5704, 0.4224, 0.5753, 0.4251, 0.5803, 0.4234, 0.5872, 0.4293, 0.5873, 0.4293, 0.5873, 0.4293, 0.5869, 0.4287, 0.5874, 0.4294, 0.5874, 0.4294, 0.5873, 0.4293, 0.5873, 0.4293, 0.5344, 0.4119, 0.5328, 0.4138, 0.5524, 0.4167, 0.5522, 0.4132, 0.5873, 0.4294, 0.5874, 0.4294, 0.5874, 0.4294, 0.5873, 0.4293, 0.5324, 0.4135, 0.5311, 0.4132, 0.5328, 0.4138, 0.5344, 0.4119, 0.586, 0.429, 0.586, 0.4286, 0.5869, 0.429, 0.587, 0.4293, 0.5873, 0.4294, 0.5873, 0.4293, 0.5871, 0.4293, 0.5871, 0.4293, 0.5689, 0.4241, 0.5751, 0.4258, 0.5753, 0.4251, 0.5704, 0.4224, 0.5874, 0.4294, 0.5875, 0.4294, 0.5875, 0.4294, 0.5874, 0.4294, 0.5875, 0.4294, 0.5875, 0.4294, 0.5875, 0.4294, 0.5875, 0.4294, 0.587, 0.4293, 0.5869, 0.429, 0.5875, 0.4295, 0.588, 0.4296, 0.5871, 0.4293, 0.5871, 0.4293, 0.5872, 0.4293, 0.5871, 0.4293, 0.588, 0.4296, 0.5875, 0.4295, 0.5865, 0.4293, 0.5866, 0.4292, 0.5871, 0.4293, 0.5872, 0.4293, 0.5869, 0.4293, 0.5869, 0.4293, 0.5866, 0.4292, 0.5865, 0.4293, 0.5856, 0.4293, 0.5859, 0.429, 0.5869, 0.4293, 0.5869, 0.4293, 0.587, 0.4292, 0.5869, 0.4293, 0.5311, 0.4132, 0.5498, 0.4186, 0.5524, 0.4167, 0.5328, 0.4138, 0.5859, 0.429, 0.5856, 0.4293, 0.5775, 0.4258, 0.5773, 0.4265, 0.5869, 0.4293, 0.587, 0.4292, 0.586, 0.4287, 0.5859, 0.429, 0.5773, 0.4265, 0.5775, 0.4258, 0.5764, 0.4263, 0.5764, 0.4262, 0.5859, 0.429, 0.586, 0.4287, 0.586, 0.4289, 0.586, 0.429, 0.5498, 0.4186, 0.5689, 0.4241, 0.5704, 0.4224, 0.5524, 0.4167, 0.5764, 0.4262, 0.5764, 0.4263, 0.5753, 0.4251, 0.5751, 0.4258, 0.586, 0.429, 0.586, 0.4289, 0.586, 0.4286, 0.586, 0.429, 0.586, 0.4291, 0.586, 0.429, 0.586, 0.429, 0.5858, 0.4293, 0.5764, 0.4262, 0.5764, 0.4262, 0.5751, 0.4258, 0.5749, 0.4266, 0.551, 0.4215, 0.5693, 0.4262, 0.5689, 0.4241, 0.5498, 0.4186, 0.5858, 0.4292, 0.5859, 0.429, 0.586, 0.429, 0.586, 0.4291, 0.5771, 0.4272, 0.5773, 0.4265, 0.5764, 0.4262, 0.5764, 0.4262, 0.5869, 0.4294, 0.5869, 0.4293, 0.5859, 0.429, 0.5858, 0.4292, 0.5858, 0.4285, 0.5859, 0.429, 0.5773, 0.4265, 0.5771, 0.4272, 0.5329, 0.4135, 0.551, 0.4215, 0.5498, 0.4186, 0.5311, 0.4132, 0.5869, 0.4293, 0.5869, 0.4293, 0.5869, 0.4293, 0.5869, 0.4294, 0.5866, 0.4289, 0.5866, 0.4292, 0.5859, 0.429, 0.5858, 0.4285, 0.5871, 0.4294, 0.5871, 0.4293, 0.5869, 0.4293, 0.5869, 0.4293, 0.5875, 0.4294, 0.588, 0.4296, 0.5866, 0.4292, 0.5866, 0.4289, 0.5871, 0.4293, 0.5871, 0.4293, 0.5871, 0.4293, 0.5871, 0.4294, 0.5868, 0.4295, 0.587, 0.4293, 0.588, 0.4296, 0.5875, 0.4294, 0.5875, 0.4294, 0.5875, 0.4294, 0.5875, 0.4294, 0.5875, 0.4294, 0.5874, 0.4294, 0.5875, 0.4294, 0.5875, 0.4294, 0.5874, 0.4294, 0.5693, 0.4262, 0.5749, 0.4266, 0.5751, 0.4258, 0.5689, 0.4241, 0.5873, 0.4294, 0.5873, 0.4294, 0.5871, 0.4293, 0.5871, 0.4293, 0.5858, 0.4293, 0.586, 0.429, 0.587, 0.4293, 0.5868, 0.4295, 0.5332, 0.416, 0.5329, 0.4135, 0.5311, 0.4132, 0.5324, 0.4135, 0.5873, 0.4294, 0.5874, 0.4294, 0.5874, 0.4294, 0.5873, 0.4294])
me_plane_004.materials.append(mat_material_002)
me_plane_004.use_remesh_fix_poles = True
me_plane_004.use_remesh_preserve_attributes = False
me_plane_004.use_mirror_vertex_groups = False
me_plane_004.update()
me_plane_005 = bpy.data.meshes.new('Plane.005')
me_plane_005.from_pydata([(0.4896, -0.2584, -0.00313), (0.3616, -0.5484, -0.00313), (0.01099, -0.9963, -0.00313), (0.1322, -0.9043, -0.00313), (0.2233, -0.7903, -0.00313), (0.336, -0.5629, 0.0), (0.3717, -0.5695, 0.0), (0.4722, -0.344, 0.0), (0.438, -0.3331, 0.0), (0.1389, -0.9077, 0.0), (0.1254, -0.9009, 0.0), (0.2294, -0.7934, 0.0), (0.2172, -0.7873, 0.0), (0.0116, -1.007, 0.0), (0.01038, -0.9857, 0.0), (0.4896, -0.2584, 0.0464), (0.3609, -0.55, 0.0464), (0.01099, -0.9963, 0.0464), (0.1322, -0.9043, 0.0464), (0.2233, -0.7903, 0.0464), (0.3461, -0.5457, 0.04293), (0.3771, -0.5519, 0.04293), (0.4722, -0.344, 0.04293), (0.438, -0.3331, 0.04293), (0.1389, -0.9077, 0.04293), (0.1254, -0.9009, 0.04293), (0.2306, -0.794, 0.04293), (0.216, -0.7867, 0.04293), (0.0116, -1.007, 0.04293), (0.01038, -0.9857, 0.04293), (-0.002849, -1.022, 0.02146), (-0.004126, -0.9992, 0.02146), (-0.003488, -1.01, 0.02164)], [], [(2, 3, 9, 13), (3, 4, 11, 9), (5, 1, 4, 12), (4, 1, 6, 11), (1, 5, 8, 0), (10, 12, 4, 3), (14, 10, 3, 2), (1, 0, 7, 6), (17, 28, 24, 18), (18, 24, 26, 19), (20, 27, 19, 16), (19, 26, 21, 16), (16, 15, 23, 20), (25, 18, 19, 27), (29, 17, 18, 25), (16, 21, 22, 15), (32, 30, 28, 17), (31, 32, 17, 29), (14, 2, 32, 31), (2, 13, 30, 32)])
_uv = me_plane_005.uv_layers.new(name='UVMap')
_uv.uv.foreach_set('vector', [0.0, 0.0, 0.0, 0.0, 0.0, 0.0, 0.0, 0.0, 0.0, 0.0, 0.0, 0.0, 0.0, 0.0, 0.0, 0.0, 0.0, 0.0, 0.0, 0.0, 0.0, 0.0, 0.0, 0.0, 0.0, 0.0, 0.0, 0.0, 0.0, 0.0, 0.0, 0.0, 0.0, 0.0, 0.0, 0.0, 0.0, 0.0, 0.0, 0.0, 0.0, 0.0, 0.0, 0.0, 0.0, 0.0, 0.0, 0.0, 0.0, 0.0, 0.0, 0.0, 0.0, 0.0, 0.0, 0.0, 0.0, 0.0, 0.0, 0.0, 0.0, 0.0, 0.0, 0.0, 0.0, 0.0, 0.0, 0.0, 0.0, 0.0, 0.0, 0.0, 0.0, 0.0, 0.0, 0.0, 0.0, 0.0, 0.0, 0.0, 0.0, 0.0, 0.0, 0.0, 0.0, 0.0, 0.0, 0.0, 0.0, 0.0, 0.0, 0.0, 0.0, 0.0, 0.0, 0.0, 0.0, 0.0, 0.0, 0.0, 0.0, 0.0, 0.0, 0.0, 0.0, 0.0, 0.0, 0.0, 0.0, 0.0, 0.0, 0.0, 0.0, 0.0, 0.0, 0.0, 0.0, 0.0, 0.0, 0.0, 0.0, 0.0, 0.0, 0.0, 0.0, 0.0, 0.0, 0.0, 0.0, 0.0, 0.0, 0.0, 0.0, 0.0, 0.0, 0.0, 0.0, 0.0, 0.0, 0.0, 0.0, 0.0, 0.0, 0.0, 0.0, 0.0, 0.0, 0.0, 0.0, 0.0, 0.0, 0.0, 0.0, 0.0, 0.0, 0.0, 0.0, 0.0, 0.0, 0.0])
me_plane_005.materials.append(mat_material_001)
me_plane_005.use_remesh_fix_poles = True
me_plane_005.use_remesh_preserve_attributes = False
me_plane_005.use_mirror_vertex_groups = False
me_plane_005.update()

# ---- objects
ob_light = bpy.data.objects.new('Light', light_light)
ob_camera = bpy.data.objects.new('Camera', cam_camera)
ob_feder = bpy.data.objects.new('Feder', me_plane)
ob_kiel = bpy.data.objects.new('Kiel', me_plane_001)
ob_feder_001 = bpy.data.objects.new('Feder.001', me_plane_002)
ob_kiel_001 = bpy.data.objects.new('Kiel.001', me_plane_003)
ob_feder_002 = bpy.data.objects.new('Feder.002', me_plane_004)
ob_kiel_002 = bpy.data.objects.new('Kiel.002', me_plane_005)

# ---- transforms, parenting, visibility, modifiers, constraints
ob_light.location = (4.076, 1.005, 5.904)
ob_light.rotation_euler = (0.6503, 0.05522, 1.866)
ob_light.lock_rotations_4d = False
ob_light.empty_display_type = 'ARROWS'
ob_light.color = (0.0, 0.0, 0.0, 0.0)
ob_light.lineart.crease_threshold = 0.0
ob_camera.location = (0.7869, -2.147, 3.907)
ob_camera.rotation_euler = (0.4538, 2.052e-07, 0.4468)
ob_camera.lock_rotations_4d = False
ob_camera.empty_display_type = 'ARROWS'
ob_camera.color = (0.0, 0.0, 0.0, 0.0)
ob_camera.display_type = 'WIRE'
ob_camera.lineart.crease_threshold = 0.0
ob_feder.location = (-0.1621, -0.08675, 0.0)
ob_feder.rotation_euler = (0.0, -0.0, 0.1922)
ob_feder.lineart.crease_threshold = 0.0
ob_kiel.parent = ob_feder
ob_kiel.location = (0.0, 0.0, 0.0)
ob_kiel.lineart.crease_threshold = 0.0
ob_feder_001.location = (-0.621, -0.3045, -0.07719)
ob_feder_001.rotation_euler = (-0.1014, -0.1576, 0.7698)
ob_feder_001.lineart.crease_threshold = 0.0
ob_kiel_001.parent = ob_feder_001
ob_kiel_001.location = (0.0, 0.0, 0.0)
ob_kiel_001.lineart.crease_threshold = 0.0
ob_feder_002.location = (-0.8487, -0.7102, -0.1416)
ob_feder_002.rotation_euler = (-0.2336, -0.1192, 1.204)
ob_feder_002.lineart.crease_threshold = 0.0
ob_kiel_002.parent = ob_feder_002
ob_kiel_002.location = (0.0, 0.0, 0.0)
ob_kiel_002.lineart.crease_threshold = 0.0

# ---- collection membership
col_collection.objects.link(ob_light)
col_collection.objects.link(ob_camera)
col_collection.objects.link(ob_feder)
col_collection.objects.link(ob_kiel)
col_collection.objects.link(ob_feder_001)
col_collection.objects.link(ob_kiel_001)
col_collection.objects.link(ob_feder_002)
col_collection.objects.link(ob_kiel_002)

# ---- scene / render settings (as saved in the file)
scene.camera = ob_camera
scene.frame_start = 1; scene.frame_end = 250; scene.frame_set(1)
scene.render.engine = 'BLENDER_EEVEE_NEXT'
scene.cycles.use_denoising = False
scene.cycles.samples = 128
scene.cycles.sampling_pattern = 'TABULATED_SOBOL'
scene.cycles.use_adaptive_sampling = False
scene.cycles.use_light_tree = False
scene.view_settings.view_transform = 'Filmic'
bpy.context.view_layer.update()
